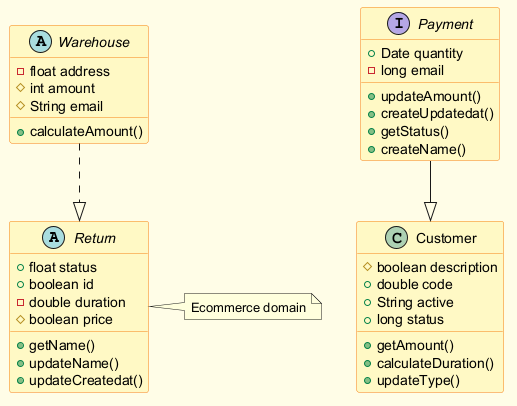

The diagram above was rendered by PlantUML. Its source (embedded in the PNG):
@startuml
skinparam backgroundColor #FFFDE7
skinparam classBackgroundColor #FFF9C4
skinparam classBorderColor #F57F17
abstract class Return {
  +float status
  +boolean id
  -double duration
  #boolean price
  +getName()
  +updateName()
  +updateCreatedat()
}
abstract class Warehouse {
  -float address
  #int amount
  #String email
  +calculateAmount()
}
class Customer {
  #boolean description
  +double code
  +String active
  +long status
  +getAmount()
  +calculateDuration()
  +updateType()
}
interface Payment {
  +Date quantity
  -long email
  +updateAmount()
  +createUpdatedat()
  +getStatus()
  +createName()
}
Payment --|> Customer
Warehouse ..|> Return
note right of Return : Ecommerce domain
@enduml